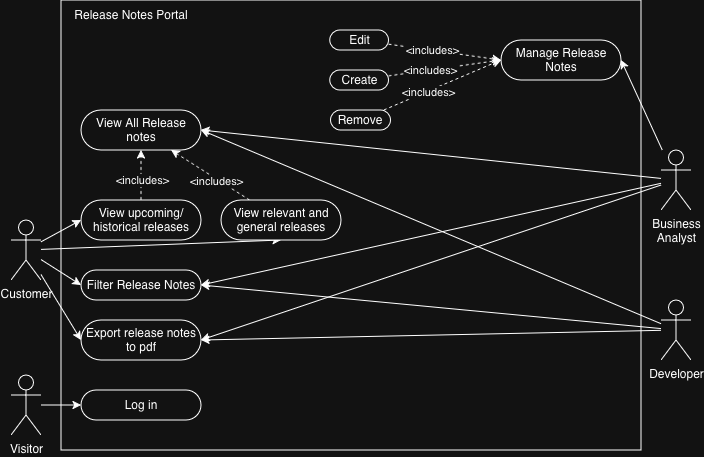

The diagram above was exported from draw.io. Its source (the exported page's mxGraphModel, read from the mxfile embedded in the PNG):
<mxGraphModel dx="711" dy="817" grid="1" gridSize="10" guides="1" tooltips="1" connect="1" arrows="1" fold="1" page="1" pageScale="1" pageWidth="850" pageHeight="1100" math="0" shadow="0">
  <root>
    <mxCell id="0" />
    <mxCell id="1" parent="0" />
    <mxCell id="9q7pqkgiwsWw_bOFI0C7-1" parent="1" style="rounded=0;whiteSpace=wrap;html=1;" value="" vertex="1">
      <mxGeometry height="450" width="580" x="70" y="100" as="geometry" />
    </mxCell>
    <mxCell id="9q7pqkgiwsWw_bOFI0C7-42" edge="1" parent="1" source="9q7pqkgiwsWw_bOFI0C7-2" style="rounded=0;orthogonalLoop=1;jettySize=auto;html=1;entryX=0;entryY=0.5;entryDx=0;entryDy=0;" target="9q7pqkgiwsWw_bOFI0C7-22">
      <mxGeometry relative="1" as="geometry" />
    </mxCell>
    <mxCell id="9q7pqkgiwsWw_bOFI0C7-43" edge="1" parent="1" source="9q7pqkgiwsWw_bOFI0C7-2" style="rounded=0;orthogonalLoop=1;jettySize=auto;html=1;entryX=0.5;entryY=1;entryDx=0;entryDy=0;" target="9q7pqkgiwsWw_bOFI0C7-25">
      <mxGeometry relative="1" as="geometry" />
    </mxCell>
    <mxCell id="9q7pqkgiwsWw_bOFI0C7-45" edge="1" parent="1" source="9q7pqkgiwsWw_bOFI0C7-2" style="rounded=0;orthogonalLoop=1;jettySize=auto;html=1;entryX=0;entryY=0.5;entryDx=0;entryDy=0;" target="9q7pqkgiwsWw_bOFI0C7-44">
      <mxGeometry relative="1" as="geometry" />
    </mxCell>
    <mxCell id="9q7pqkgiwsWw_bOFI0C7-49" edge="1" parent="1" source="9q7pqkgiwsWw_bOFI0C7-2" style="rounded=0;orthogonalLoop=1;jettySize=auto;html=1;entryX=0;entryY=0.5;entryDx=0;entryDy=0;" target="9q7pqkgiwsWw_bOFI0C7-48">
      <mxGeometry relative="1" as="geometry" />
    </mxCell>
    <mxCell id="9q7pqkgiwsWw_bOFI0C7-2" parent="1" style="shape=umlActor;verticalLabelPosition=bottom;verticalAlign=top;html=1;outlineConnect=0;" value="Customer" vertex="1">
      <mxGeometry height="60" width="30" x="20" y="320" as="geometry" />
    </mxCell>
    <mxCell id="9q7pqkgiwsWw_bOFI0C7-40" edge="1" parent="1" source="9q7pqkgiwsWw_bOFI0C7-3" style="rounded=0;orthogonalLoop=1;jettySize=auto;html=1;entryX=1;entryY=0.5;entryDx=0;entryDy=0;" target="9q7pqkgiwsWw_bOFI0C7-20">
      <mxGeometry relative="1" as="geometry">
        <mxPoint x="210" y="160" as="targetPoint" />
      </mxGeometry>
    </mxCell>
    <mxCell id="9q7pqkgiwsWw_bOFI0C7-47" edge="1" parent="1" source="9q7pqkgiwsWw_bOFI0C7-3" style="rounded=0;orthogonalLoop=1;jettySize=auto;html=1;entryX=1;entryY=0.5;entryDx=0;entryDy=0;" target="9q7pqkgiwsWw_bOFI0C7-44">
      <mxGeometry relative="1" as="geometry" />
    </mxCell>
    <mxCell id="9q7pqkgiwsWw_bOFI0C7-51" edge="1" parent="1" source="9q7pqkgiwsWw_bOFI0C7-3" style="rounded=0;orthogonalLoop=1;jettySize=auto;html=1;entryX=1;entryY=0.5;entryDx=0;entryDy=0;" target="9q7pqkgiwsWw_bOFI0C7-48">
      <mxGeometry relative="1" as="geometry" />
    </mxCell>
    <mxCell id="9q7pqkgiwsWw_bOFI0C7-3" parent="1" style="shape=umlActor;verticalLabelPosition=bottom;verticalAlign=top;html=1;outlineConnect=0;" value="Developer" vertex="1">
      <mxGeometry height="60" width="30" x="670" y="400" as="geometry" />
    </mxCell>
    <mxCell id="9q7pqkgiwsWw_bOFI0C7-38" edge="1" parent="1" source="9q7pqkgiwsWw_bOFI0C7-5" style="rounded=0;orthogonalLoop=1;jettySize=auto;html=1;entryX=1;entryY=0.5;entryDx=0;entryDy=0;" target="9q7pqkgiwsWw_bOFI0C7-28">
      <mxGeometry relative="1" as="geometry" />
    </mxCell>
    <mxCell id="9q7pqkgiwsWw_bOFI0C7-39" edge="1" parent="1" source="9q7pqkgiwsWw_bOFI0C7-5" style="rounded=0;orthogonalLoop=1;jettySize=auto;html=1;entryX=1;entryY=0.5;entryDx=0;entryDy=0;" target="9q7pqkgiwsWw_bOFI0C7-20">
      <mxGeometry relative="1" as="geometry" />
    </mxCell>
    <mxCell id="9q7pqkgiwsWw_bOFI0C7-46" edge="1" parent="1" source="9q7pqkgiwsWw_bOFI0C7-5" style="rounded=0;orthogonalLoop=1;jettySize=auto;html=1;entryX=1;entryY=0.5;entryDx=0;entryDy=0;" target="9q7pqkgiwsWw_bOFI0C7-44">
      <mxGeometry relative="1" as="geometry" />
    </mxCell>
    <mxCell id="9q7pqkgiwsWw_bOFI0C7-50" edge="1" parent="1" source="9q7pqkgiwsWw_bOFI0C7-5" style="rounded=0;orthogonalLoop=1;jettySize=auto;html=1;entryX=1;entryY=0.5;entryDx=0;entryDy=0;" target="9q7pqkgiwsWw_bOFI0C7-48">
      <mxGeometry relative="1" as="geometry" />
    </mxCell>
    <mxCell id="9q7pqkgiwsWw_bOFI0C7-5" parent="1" style="shape=umlActor;verticalLabelPosition=bottom;verticalAlign=top;html=1;outlineConnect=0;" value="&lt;div&gt;Business&lt;/div&gt;&lt;div&gt;Analyst&lt;/div&gt;" vertex="1">
      <mxGeometry height="60" width="30" x="670" y="250" as="geometry" />
    </mxCell>
    <mxCell id="9q7pqkgiwsWw_bOFI0C7-20" parent="1" style="rounded=1;whiteSpace=wrap;html=1;arcSize=50;" value="View All Release notes" vertex="1">
      <mxGeometry height="40" width="120" x="90" y="210" as="geometry" />
    </mxCell>
    <mxCell id="9q7pqkgiwsWw_bOFI0C7-23" edge="1" parent="1" source="9q7pqkgiwsWw_bOFI0C7-22" style="edgeStyle=orthogonalEdgeStyle;rounded=0;orthogonalLoop=1;jettySize=auto;html=1;entryX=0.5;entryY=1;entryDx=0;entryDy=0;dashed=1;" target="9q7pqkgiwsWw_bOFI0C7-20">
      <mxGeometry relative="1" as="geometry" />
    </mxCell>
    <mxCell id="9q7pqkgiwsWw_bOFI0C7-24" connectable="0" parent="9q7pqkgiwsWw_bOFI0C7-23" style="edgeLabel;html=1;align=center;verticalAlign=middle;resizable=0;points=[];" value="&amp;lt;includes&amp;gt;" vertex="1">
      <mxGeometry relative="1" x="-0.2091" y="-1" as="geometry">
        <mxPoint as="offset" />
      </mxGeometry>
    </mxCell>
    <mxCell id="9q7pqkgiwsWw_bOFI0C7-22" parent="1" style="rounded=1;whiteSpace=wrap;html=1;arcSize=50;" value="View upcoming/historical releases" vertex="1">
      <mxGeometry height="40" width="120" x="90" y="300" as="geometry" />
    </mxCell>
    <mxCell id="9q7pqkgiwsWw_bOFI0C7-26" edge="1" parent="1" source="9q7pqkgiwsWw_bOFI0C7-25" style="rounded=0;orthogonalLoop=1;jettySize=auto;html=1;entryX=0.75;entryY=1;entryDx=0;entryDy=0;dashed=1;" target="9q7pqkgiwsWw_bOFI0C7-20">
      <mxGeometry relative="1" as="geometry" />
    </mxCell>
    <mxCell id="9q7pqkgiwsWw_bOFI0C7-27" connectable="0" parent="9q7pqkgiwsWw_bOFI0C7-26" style="edgeLabel;html=1;align=center;verticalAlign=middle;resizable=0;points=[];" value="&lt;div&gt;&amp;lt;includes&amp;gt;&lt;/div&gt;" vertex="1">
      <mxGeometry relative="1" x="-0.3417" y="2" as="geometry">
        <mxPoint x="-7" y="-5" as="offset" />
      </mxGeometry>
    </mxCell>
    <mxCell id="9q7pqkgiwsWw_bOFI0C7-25" parent="1" style="rounded=1;whiteSpace=wrap;html=1;arcSize=50;" value="View relevant and general releases" vertex="1">
      <mxGeometry height="40" width="120" x="230" y="300" as="geometry" />
    </mxCell>
    <mxCell id="9q7pqkgiwsWw_bOFI0C7-28" parent="1" style="rounded=1;whiteSpace=wrap;html=1;arcSize=50;" value="Manage Release Notes" vertex="1">
      <mxGeometry height="40" width="120" x="510" y="140" as="geometry" />
    </mxCell>
    <mxCell id="9q7pqkgiwsWw_bOFI0C7-32" edge="1" parent="1" source="9q7pqkgiwsWw_bOFI0C7-29" style="rounded=0;orthogonalLoop=1;jettySize=auto;html=1;dashed=1;">
      <mxGeometry relative="1" as="geometry">
        <mxPoint x="510" y="160" as="targetPoint" />
      </mxGeometry>
    </mxCell>
    <mxCell id="9q7pqkgiwsWw_bOFI0C7-35" connectable="0" parent="9q7pqkgiwsWw_bOFI0C7-32" style="edgeLabel;html=1;align=center;verticalAlign=middle;resizable=0;points=[];" value="&amp;lt;includes&amp;gt;" vertex="1">
      <mxGeometry relative="1" x="0.0639" y="-1" as="geometry">
        <mxPoint x="-17" y="-4" as="offset" />
      </mxGeometry>
    </mxCell>
    <mxCell id="9q7pqkgiwsWw_bOFI0C7-29" parent="1" style="rounded=1;whiteSpace=wrap;html=1;arcSize=50;" value="Edit" vertex="1">
      <mxGeometry height="20" width="58.75" x="338.75" y="130" as="geometry" />
    </mxCell>
    <mxCell id="9q7pqkgiwsWw_bOFI0C7-34" edge="1" parent="1" source="9q7pqkgiwsWw_bOFI0C7-30" style="rounded=0;orthogonalLoop=1;jettySize=auto;html=1;dashed=1;">
      <mxGeometry relative="1" as="geometry">
        <mxPoint x="510" y="160" as="targetPoint" />
      </mxGeometry>
    </mxCell>
    <mxCell id="9q7pqkgiwsWw_bOFI0C7-37" connectable="0" parent="9q7pqkgiwsWw_bOFI0C7-34" style="edgeLabel;html=1;align=center;verticalAlign=middle;resizable=0;points=[];" value="&amp;lt;includes&amp;gt;" vertex="1">
      <mxGeometry relative="1" x="-0.2208" y="-1" as="geometry">
        <mxPoint x="-2" as="offset" />
      </mxGeometry>
    </mxCell>
    <mxCell id="9q7pqkgiwsWw_bOFI0C7-30" parent="1" style="rounded=1;whiteSpace=wrap;html=1;arcSize=50;" value="Remove" vertex="1">
      <mxGeometry height="20" width="60" x="339.38" y="210" as="geometry" />
    </mxCell>
    <mxCell id="9q7pqkgiwsWw_bOFI0C7-33" edge="1" parent="1" source="9q7pqkgiwsWw_bOFI0C7-31" style="rounded=0;orthogonalLoop=1;jettySize=auto;html=1;entryX=0;entryY=0.5;entryDx=0;entryDy=0;dashed=1;" target="9q7pqkgiwsWw_bOFI0C7-28">
      <mxGeometry relative="1" as="geometry" />
    </mxCell>
    <mxCell id="9q7pqkgiwsWw_bOFI0C7-36" connectable="0" parent="9q7pqkgiwsWw_bOFI0C7-33" style="edgeLabel;html=1;align=center;verticalAlign=middle;resizable=0;points=[];" value="&amp;lt;includes&amp;gt;" vertex="1">
      <mxGeometry relative="1" x="-0.138" y="-1" as="geometry">
        <mxPoint x="-7" as="offset" />
      </mxGeometry>
    </mxCell>
    <mxCell id="9q7pqkgiwsWw_bOFI0C7-31" parent="1" style="rounded=1;whiteSpace=wrap;html=1;arcSize=50;" value="Create" vertex="1">
      <mxGeometry height="20" width="58.75" x="338.75" y="170" as="geometry" />
    </mxCell>
    <mxCell id="9q7pqkgiwsWw_bOFI0C7-44" parent="1" style="rounded=1;whiteSpace=wrap;html=1;arcSize=50;" value="Filter Release Notes" vertex="1">
      <mxGeometry height="30" width="120" x="90" y="370" as="geometry" />
    </mxCell>
    <mxCell id="9q7pqkgiwsWw_bOFI0C7-48" parent="1" style="rounded=1;whiteSpace=wrap;html=1;arcSize=50;" value="Export release notes to pdf" vertex="1">
      <mxGeometry height="40" width="120" x="90" y="420" as="geometry" />
    </mxCell>
    <mxCell id="9q7pqkgiwsWw_bOFI0C7-58" edge="1" parent="1" source="9q7pqkgiwsWw_bOFI0C7-56" style="edgeStyle=orthogonalEdgeStyle;rounded=0;orthogonalLoop=1;jettySize=auto;html=1;entryX=0;entryY=0.5;entryDx=0;entryDy=0;" target="9q7pqkgiwsWw_bOFI0C7-57">
      <mxGeometry relative="1" as="geometry" />
    </mxCell>
    <mxCell id="9q7pqkgiwsWw_bOFI0C7-56" parent="1" style="shape=umlActor;verticalLabelPosition=bottom;verticalAlign=top;html=1;outlineConnect=0;" value="Visitor" vertex="1">
      <mxGeometry height="60" width="30" x="20" y="475" as="geometry" />
    </mxCell>
    <mxCell id="9q7pqkgiwsWw_bOFI0C7-57" parent="1" style="rounded=1;whiteSpace=wrap;html=1;arcSize=50;" value="Log in" vertex="1">
      <mxGeometry height="30" width="120" x="90" y="490" as="geometry" />
    </mxCell>
    <mxCell id="9q7pqkgiwsWw_bOFI0C7-61" parent="1" style="text;html=1;whiteSpace=wrap;strokeColor=none;fillColor=none;align=center;verticalAlign=middle;rounded=0;" value="Release Notes Portal" vertex="1">
      <mxGeometry height="30" width="120" x="80" y="100" as="geometry" />
    </mxCell>
  </root>
</mxGraphModel>